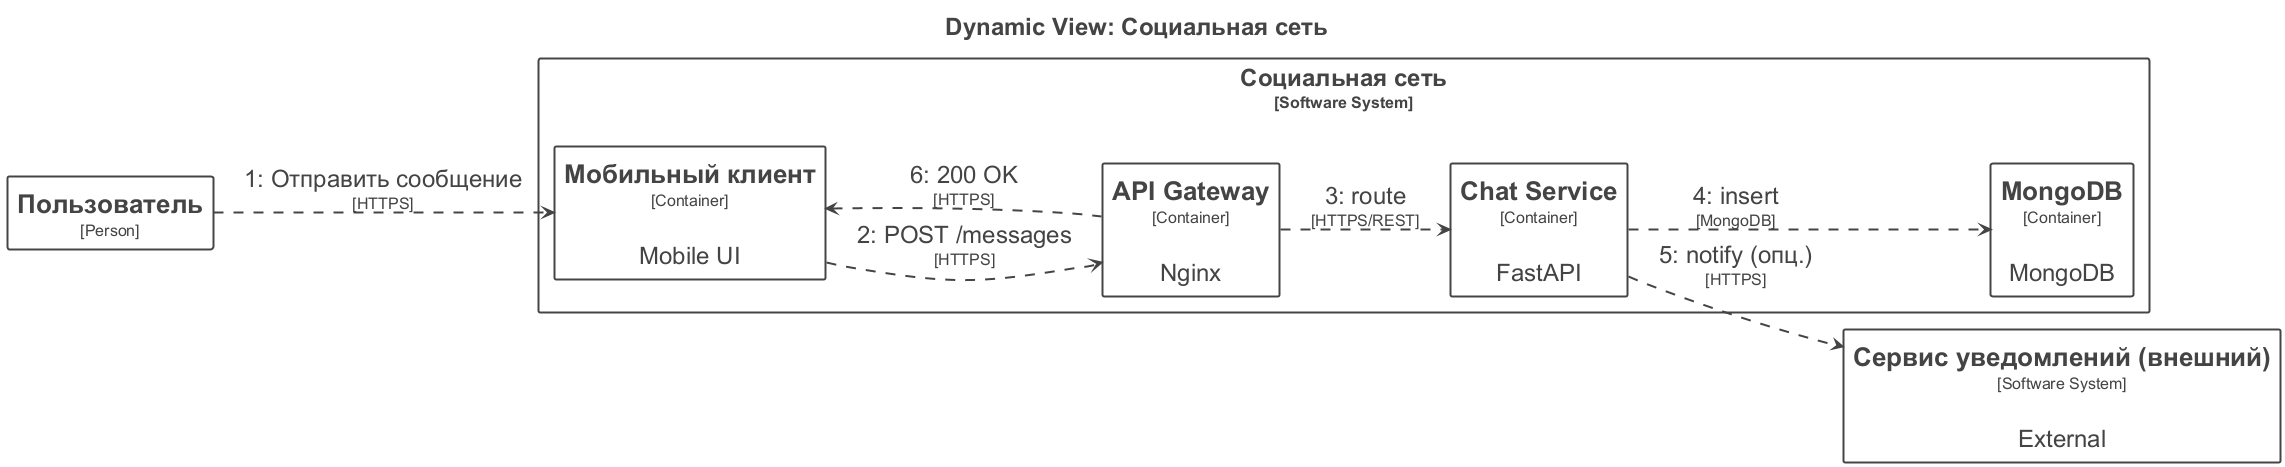

The diagram above was rendered by PlantUML. Its source (embedded in the PNG):
@startuml
title <size:24>Dynamic View: Социальная сеть</size>

set separator none
left to right direction
skinparam ranksep 60
skinparam nodesep 30
hide stereotype

<style>
  root {
    BackgroundColor: #ffffff;
    FontColor: #444444;
  }
  // Element
  .Element-RWxlbWVudA== {
    BackgroundColor: #ffffff;
    LineColor: #444444;
    LineStyle: 0;
    LineThickness: 2;
    FontColor: #444444;
    FontSize: 24;
    HorizontalAlignment: center;
    Shadowing: 0;
    MaximumWidth: 450;
  }
  // Relationship
  .Relationship-UmVsYXRpb25zaGlw {
    LineThickness: 2;
    LineStyle: 10-10;
    LineColor: #444444;
    FontColor: #444444;
    FontSize: 24;
  }
  // Социальная сеть
  .Boundary-0KHQvtGG0LjQsNC70YzQvdCw0Y8g0YHQtdGC0Yw= {
    BackgroundColor: #ffffff;
    LineColor: #444444;
    LineStyle: 0;
    LineThickness: 2;
    FontColor: #444444;
    FontSize: 24;
    HorizontalAlignment: center;
    Shadowing: 0;
  }
</style>

rectangle "Социальная сеть\n<size:16>[Software System]</size>" <<Boundary-0KHQvtGG0LjQsNC70YzQvdCw0Y8g0YHQtdGC0Yw=>> {
  rectangle "==Chat Service\n<size:16>[Container]</size>\n\nFastAPI" <<Element-RWxlbWVudA==>> as Социальнаясеть.ChatService
  rectangle "==MongoDB\n<size:16>[Container]</size>\n\nMongoDB" <<Element-RWxlbWVudA==>> as Социальнаясеть.MongoDB
  rectangle "==Мобильный клиент\n<size:16>[Container]</size>\n\nMobile UI" <<Element-RWxlbWVudA==>> as Социальнаясеть.Мобильныйклиент
  rectangle "==API Gateway\n<size:16>[Container]</size>\n\nNginx" <<Element-RWxlbWVudA==>> as Социальнаясеть.APIGateway
}

rectangle "==Пользователь\n<size:16>[Person]</size>" <<Element-RWxlbWVudA==>> as Пользователь
rectangle "==Сервис уведомлений (внешний)\n<size:16>[Software System]</size>\n\nExternal" <<Element-RWxlbWVudA==>> as Сервисуведомленийвнешний

Пользователь --> Социальнаясеть.Мобильныйклиент <<Relationship-UmVsYXRpb25zaGlw>> : "1: Отправить сообщение\n<size:16>[HTTPS]</size>"
Социальнаясеть.Мобильныйклиент --> Социальнаясеть.APIGateway <<Relationship-UmVsYXRpb25zaGlw>> : "2: POST /messages\n<size:16>[HTTPS]</size>"
Социальнаясеть.APIGateway --> Социальнаясеть.ChatService <<Relationship-UmVsYXRpb25zaGlw>> : "3: route\n<size:16>[HTTPS/REST]</size>"
Социальнаясеть.ChatService --> Социальнаясеть.MongoDB <<Relationship-UmVsYXRpb25zaGlw>> : "4: insert\n<size:16>[MongoDB]</size>"
Социальнаясеть.ChatService --> Сервисуведомленийвнешний <<Relationship-UmVsYXRpb25zaGlw>> : "5: notify (опц.)\n<size:16>[HTTPS]</size>"
Социальнаясеть.Мобильныйклиент <-- Социальнаясеть.APIGateway <<Relationship-UmVsYXRpb25zaGlw>> : "6: 200 OK\n<size:16>[HTTPS]</size>"

@enduml